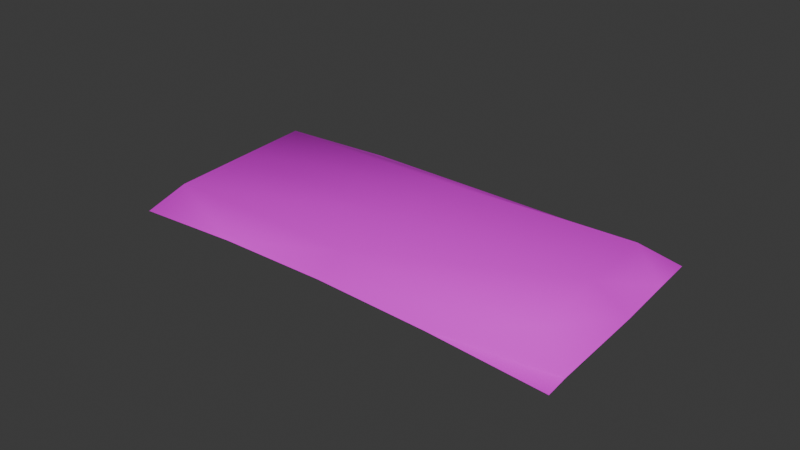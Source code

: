 # Source: bedding9.blend  (saved by Blender 4.5.92; exported with 4.5.12 LTS)
import bpy
from mathutils import Matrix  # noqa: F401  (used for matrix-valued properties, if any)

bpy.ops.wm.read_factory_settings(use_empty=True)
scene = bpy.context.scene
scene.name = 'Scene'

# ---- images (referenced by path relative to the original .blend; pixels are not part of the script)
import os
ASSET_DIR = os.environ.get("B2B_ASSET_DIR", "")  # directory of the original .blend (textures are referenced by path, not embedded)
HERE = os.path.dirname(os.path.abspath(__file__))  # packed textures are extracted next to this script under _unpacked/

def load_image(name, relpath, width, height, colorspace="sRGB"):
    """Load a texture the original file referenced (path relative to the .blend, or extracted next to this script)."""
    p = next((c for c in (os.path.join(HERE, relpath), os.path.join(ASSET_DIR, relpath)) if relpath and os.path.exists(c)), "")
    if p:
        img = bpy.data.images.load(p, check_existing=True)
        img.name = name
    else:  # same state as the original file: an image datablock whose file is absent (Cycles renders it pink)
        img = bpy.data.images.new(name, width, height)
        img.source = "FILE"
        img.filepath = "//" + (relpath or name)
    img.colorspace_settings.name = colorspace
    return img
img_mat_png = load_image('mat.png', 'mat.png', 1024, 1024, 'sRGB')

# ---- materials (node trees are filled in below, after node groups)
mat_mat_png = bpy.data.materials.new('mat.png')

# ---- material node trees
mat_mat_png.use_nodes = True; mat_mat_png.node_tree.nodes.clear()
_N = mat_mat_png.node_tree.nodes; _L = mat_mat_png.node_tree.links
n0 = _N.new('ShaderNodeBsdfPrincipled'); n0.name = 'Principled BSDF'; n0.location = (-200, 100)
n1 = _N.new('ShaderNodeOutputMaterial'); n1.name = 'Material Output'; n1.location = (200, 100)
n2 = _N.new('ShaderNodeTexImage'); n2.name = 'Image Texture'; n2.location = (-490, 80)
n2.image = img_mat_png
_L.new(n0.outputs[0], n1.inputs[0])
_L.new(n2.outputs[0], n0.inputs[0])
n1.is_active_output = True

# ---- world
world_world = bpy.data.worlds.new('World'); scene.world = world_world
world_world.use_nodes = True; world_world.node_tree.nodes.clear()
_N = world_world.node_tree.nodes; _L = world_world.node_tree.links
n0 = _N.new('ShaderNodeOutputWorld'); n0.name = 'World Output'; n0.location = (200, 100)
n1 = _N.new('ShaderNodeBackground'); n1.name = 'Background'; n1.location = (-200, 100)
n1.inputs[0].default_value = (0.05088, 0.05088, 0.05088, 1.0)
_L.new(n1.outputs[0], n0.inputs[0])
n0.is_active_output = True
world_world.color = (0.05088, 0.05088, 0.05088)
world_world.sun_shadow_jitter_overblur = 0.0

# ---- meshes
me_chamberhearthbeds = bpy.data.meshes.new('chamberhearthbeds')
me_chamberhearthbeds.from_pydata([(0.07699, -0.03466, 0.0002309), (-0.0733, -0.02998, -0.001812), (0.07347, 0.03769, 0.001907), (-0.07682, 0.04238, -0.000136), (5.87e-05, 0.003429, 0.007535), (-0.001674, 0.04003, 0.003022), (0.001819, -0.03275, 0.002472), (0.07716, 0.00173, 0.003602), (-0.07506, 0.006199, -0.0009738), (0.06386, 0.02845, 0.009865), (0.0359, 0.03886, 0.003437), (-0.03572, -0.03115, 0.0009304), (0.07656, -0.02691, 0.0006498), (-0.07637, 0.03425, -0.0005549), (-0.06614, -0.02109, 0.006403), (-0.03925, 0.0412, 0.002606), (0.03942, -0.03349, 0.001761), (0.07412, 0.02474, 0.001488), (-0.07393, -0.0174, -0.001393), (0.06508, 0.00402, 0.009446), (0.001287, -0.02258, 0.007116), (0.06642, -0.02319, 0.009027), (-0.001153, 0.02907, 0.007954), (-0.06871, 0.03056, 0.007241), (-0.06738, 0.003714, 0.006822)], [], [(3, 13, 15), (1, 11, 14), (4, 19, 9), (4, 20, 19), (6, 16, 21), (5, 22, 10), (5, 23, 22), (8, 18, 24), (24, 14, 4), (24, 18, 14), (18, 1, 14), (22, 24, 4), (22, 23, 24), (23, 8, 24), (10, 9, 2), (10, 22, 9), (22, 4, 9), (21, 12, 7), (21, 16, 12), (16, 0, 12), (19, 21, 7), (19, 20, 21), (20, 6, 21), (9, 17, 2), (9, 19, 17), (19, 7, 17), (14, 20, 4), (14, 11, 20), (11, 6, 20), (15, 23, 5), (15, 13, 23), (13, 8, 23)])
me_chamberhearthbeds.polygons.foreach_set('use_smooth', [True] * 32)
_uv = me_chamberhearthbeds.uv_layers.new(name='ms3d_uv_layer')
_uv.uv.foreach_set('vector', [1.002, 1.001, 0.7526, 0.9994, 1.003, 0.7559, 0.003383, 0.9951, 0.004047, 0.7502, 0.2538, 0.7516, 0.5042, 0.5081, 0.5049, 0.2631, 0.7546, 0.2646, 0.5042, 0.5081, 0.2545, 0.5067, 0.5049, 0.2631, 0.004711, 0.5052, 0.005375, 0.2603, 0.2551, 0.2617, 1.004, 0.5109, 0.7539, 0.5095, 1.004, 0.266, 1.004, 0.5109, 0.7533, 0.7545, 0.7539, 0.5095, 0.5029, 0.998, 0.2531, 0.9966, 0.5035, 0.753, 0.5035, 0.753, 0.2538, 0.7516, 0.5042, 0.5081, 0.5035, 0.753, 0.2531, 0.9966, 0.2538, 0.7516, 0.2531, 0.9966, 0.003383, 0.9951, 0.2538, 0.7516, 0.7539, 0.5095, 0.5035, 0.753, 0.5042, 0.5081, 0.7539, 0.5095, 0.7533, 0.7545, 0.5035, 0.753, 0.7533, 0.7545, 0.5029, 0.998, 0.5035, 0.753, 1.004, 0.266, 0.7546, 0.2646, 1.005, 0.02105, 1.004, 0.266, 0.7539, 0.5095, 0.7546, 0.2646, 0.7539, 0.5095, 0.5042, 0.5081, 0.7546, 0.2646, 0.2551, 0.2617, 0.2558, 0.01676, 0.5055, 0.01819, 0.2551, 0.2617, 0.005375, 0.2603, 0.2558, 0.01676, 0.005375, 0.2603, 0.00604, 0.01534, 0.2558, 0.01676, 0.5049, 0.2631, 0.2551, 0.2617, 0.5055, 0.01819, 0.5049, 0.2631, 0.2545, 0.5067, 0.2551, 0.2617, 0.2545, 0.5067, 0.004711, 0.5052, 0.2551, 0.2617, 0.7546, 0.2646, 0.7553, 0.01962, 1.005, 0.02105, 0.7546, 0.2646, 0.5049, 0.2631, 0.7553, 0.01962, 0.5049, 0.2631, 0.5055, 0.01819, 0.7553, 0.01962, 0.2538, 0.7516, 0.2545, 0.5067, 0.5042, 0.5081, 0.2538, 0.7516, 0.004047, 0.7502, 0.2545, 0.5067, 0.004047, 0.7502, 0.004711, 0.5052, 0.2545, 0.5067, 1.003, 0.7559, 0.7533, 0.7545, 1.004, 0.5109, 1.003, 0.7559, 0.7526, 0.9994, 0.7533, 0.7545, 0.7526, 0.9994, 0.5029, 0.998, 0.7533, 0.7545])
me_chamberhearthbeds.materials.append(mat_mat_png)
me_chamberhearthbeds.use_remesh_preserve_volume = False
me_chamberhearthbeds.use_remesh_preserve_attributes = False
me_chamberhearthbeds.use_mirror_vertex_groups = False
me_chamberhearthbeds.update()
me_chamberhearthbeds.normals_split_custom_set([tuple(v) for v in zip(*[iter([-0.0744, -0.05537, 0.9957, -0.3806, 0.1819, 0.9067, -0.02082, 0.4076, 0.9129, -0.4201, -0.41, 0.8096, -0.03038, -0.5302, 0.8473, -0.3303, -0.2729, 0.9036, -0.02006, -0.01727, 0.9996, 0.2349, 0.02287, 0.9718, 0.2597, 0.2441, 0.9343, -0.02006, -0.01727, 0.9996, -0.03103, -0.2283, 0.9731, 0.2349, 0.02287, 0.9718, -0.04003, -0.4282, 0.9028, 0.02276, -0.5831, 0.8121, 0.263, -0.3909, 0.8821, 0.00114, 0.4094, 0.9124, -0.01077, 0.2048, 0.9788, -0.00943, 0.4952, 0.8687, 0.00114, 0.4094, 0.9124, -0.3616, 0.33, 0.872, -0.01077, 0.2048, 0.9788, -0.7195, -0.04616, 0.6929, -0.7187, -0.05213, 0.6934, -0.3954, -0.03441, 0.9179, -0.3954, -0.03441, 0.9179, -0.3303, -0.2729, 0.9036, -0.02006, -0.01727, 0.9996, -0.3954, -0.03441, 0.9179, -0.7187, -0.05213, 0.6934, -0.3303, -0.2729, 0.9036, -0.7187, -0.05213, 0.6934, -0.4201, -0.41, 0.8096, -0.3303, -0.2729, 0.9036, -0.01077, 0.2048, 0.9788, -0.3954, -0.03441, 0.9179, -0.02006, -0.01727, 0.9996, -0.01077, 0.2048, 0.9788, -0.3616, 0.33, 0.872, -0.3954, -0.03441, 0.9179, -0.3616, 0.33, 0.872, -0.7195, -0.04616, 0.6929, -0.3954, -0.03441, 0.9179, -0.00943, 0.4952, 0.8687, 0.2597, 0.2441, 0.9343, 0.3934, 0.3299, 0.8581, -0.00943, 0.4952, 0.8687, -0.01077, 0.2048, 0.9788, 0.2597, 0.2441, 0.9343, -0.01077, 0.2048, 0.9788, -0.02006, -0.01727, 0.9996, 0.2597, 0.2441, 0.9343, 0.263, -0.3909, 0.8821, 0.3028, -0.2675, 0.9147, 0.4744, 0.04887, 0.879, 0.263, -0.3909, 0.8821, 0.02276, -0.5831, 0.8121, 0.3028, -0.2675, 0.9147, 0.02276, -0.5831, 0.8121, 0.03903, -0.05173, 0.9979, 0.3028, -0.2675, 0.9147, 0.2349, 0.02287, 0.9718, 0.263, -0.3909, 0.8821, 0.4744, 0.04887, 0.879, 0.2349, 0.02287, 0.9718, -0.03103, -0.2283, 0.9731, 0.263, -0.3909, 0.8821, -0.03103, -0.2283, 0.9731, -0.04003, -0.4282, 0.9028, 0.263, -0.3909, 0.8821, 0.2597, 0.2441, 0.9343, 0.6038, 0.03685, 0.7963, 0.3934, 0.3299, 0.8581, 0.2597, 0.2441, 0.9343, 0.2349, 0.02287, 0.9718, 0.6038, 0.03685, 0.7963, 0.2349, 0.02287, 0.9718, 0.4744, 0.04887, 0.879, 0.6038, 0.03685, 0.7963, -0.3303, -0.2729, 0.9036, -0.03103, -0.2283, 0.9731, -0.02006, -0.01727, 0.9996, -0.3303, -0.2729, 0.9036, -0.03038, -0.5302, 0.8473, -0.03103, -0.2283, 0.9731, -0.03038, -0.5302, 0.8473, -0.04003, -0.4282, 0.9028, -0.03103, -0.2283, 0.9731, -0.02082, 0.4076, 0.9129, -0.3616, 0.33, 0.872, 0.00114, 0.4094, 0.9124, -0.02082, 0.4076, 0.9129, -0.3806, 0.1819, 0.9067, -0.3616, 0.33, 0.872, -0.3806, 0.1819, 0.9067, -0.7195, -0.04616, 0.6929, -0.3616, 0.33, 0.872])] * 3)])

# ---- objects
ob_chamberhearthbeds = bpy.data.objects.new('chamberhearthbeds', me_chamberhearthbeds)

# ---- transforms, parenting, visibility, modifiers, constraints
ob_chamberhearthbeds.location = (0.0, 0.0, 0.0)
ob_chamberhearthbeds.lineart.crease_threshold = 0.0

# ---- collection membership
scene.collection.objects.link(ob_chamberhearthbeds)

# ---- scene / render settings (as saved in the file)
scene.frame_start = 1; scene.frame_end = 250; scene.frame_set(1)
scene.render.engine = 'BLENDER_EEVEE_NEXT'
bpy.context.view_layer.update()

# ---- added for rendering (the .blend has no active camera and no usable light): camera, sun
cam_auto = bpy.data.cameras.new('AutoCamera')
cam_auto.lens = 50.0
cam_auto.sensor_width = 36.0
cam_auto.clip_end = 1000.0
ob_auto_camera = bpy.data.objects.new('AutoCamera', cam_auto)
scene.collection.objects.link(ob_auto_camera)
ob_auto_camera.location = (0.185215, -0.218198, 0.152063)
ob_auto_camera.rotation_euler = (1.09748, -7.21219e-08, 0.694738)
scene.camera = ob_auto_camera
light_auto_sun = bpy.data.lights.new('AutoSun', 'SUN')
light_auto_sun.energy = 3.0
light_auto_sun.angle = 0.0523599
ob_auto_sun = bpy.data.objects.new('AutoSun', light_auto_sun)
scene.collection.objects.link(ob_auto_sun)
ob_auto_sun.rotation_euler = (0.872665, 0.174533, 0.523599)
bpy.context.view_layer.update()
